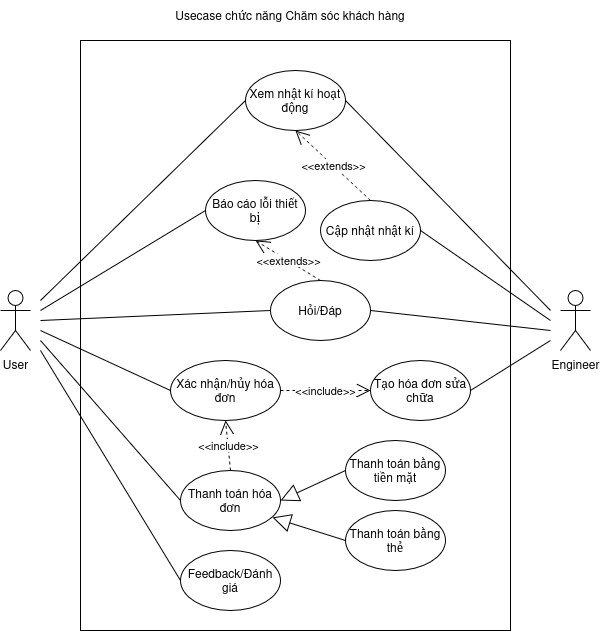

The diagram above was exported from draw.io. Its source (the exported page's mxGraphModel, read from the mxfile embedded in the PNG):
<mxGraphModel dx="1674" dy="703" grid="1" gridSize="10" guides="1" tooltips="1" connect="1" arrows="1" fold="1" page="1" pageScale="1" pageWidth="850" pageHeight="1100" math="0" shadow="0">
  <root>
    <mxCell id="0" />
    <mxCell id="1" parent="0" />
    <mxCell id="PfOJAuMZWV3d919Vqsym-1" value="Usecase chức năng Chăm sóc khách hàng " style="text;html=1;align=center;verticalAlign=middle;whiteSpace=wrap;rounded=0;" vertex="1" parent="1">
      <mxGeometry x="280" y="20" width="260" height="30" as="geometry" />
    </mxCell>
    <mxCell id="PfOJAuMZWV3d919Vqsym-2" value="" style="rounded=0;whiteSpace=wrap;html=1;" vertex="1" parent="1">
      <mxGeometry x="200" y="60" width="430" height="590" as="geometry" />
    </mxCell>
    <mxCell id="PfOJAuMZWV3d919Vqsym-3" value="User" style="shape=umlActor;verticalLabelPosition=bottom;verticalAlign=top;html=1;" vertex="1" parent="1">
      <mxGeometry x="120" y="310" width="30" height="60" as="geometry" />
    </mxCell>
    <mxCell id="PfOJAuMZWV3d919Vqsym-4" value="Xem nhật kí hoạt động " style="ellipse;whiteSpace=wrap;html=1;" vertex="1" parent="1">
      <mxGeometry x="365" y="90" width="100" height="60" as="geometry" />
    </mxCell>
    <mxCell id="PfOJAuMZWV3d919Vqsym-5" value="&lt;div&gt;Báo cáo lỗi thiết bị&lt;/div&gt;" style="ellipse;whiteSpace=wrap;html=1;" vertex="1" parent="1">
      <mxGeometry x="325" y="200" width="100" height="60" as="geometry" />
    </mxCell>
    <mxCell id="PfOJAuMZWV3d919Vqsym-6" value="Engineer" style="shape=umlActor;verticalLabelPosition=bottom;verticalAlign=top;html=1;outlineConnect=0;" vertex="1" parent="1">
      <mxGeometry x="680" y="310" width="30" height="60" as="geometry" />
    </mxCell>
    <mxCell id="PfOJAuMZWV3d919Vqsym-7" value="Tạo hóa đơn sửa chữa" style="ellipse;whiteSpace=wrap;html=1;" vertex="1" parent="1">
      <mxGeometry x="490" y="380" width="100" height="60" as="geometry" />
    </mxCell>
    <mxCell id="PfOJAuMZWV3d919Vqsym-8" value="Thanh toán hóa đơn" style="ellipse;whiteSpace=wrap;html=1;" vertex="1" parent="1">
      <mxGeometry x="300" y="490" width="100" height="60" as="geometry" />
    </mxCell>
    <mxCell id="PfOJAuMZWV3d919Vqsym-9" value="Hỏi/Đáp" style="ellipse;whiteSpace=wrap;html=1;" vertex="1" parent="1">
      <mxGeometry x="390" y="300" width="100" height="60" as="geometry" />
    </mxCell>
    <mxCell id="PfOJAuMZWV3d919Vqsym-10" value="Xác nhận/hủy hóa đơn" style="ellipse;whiteSpace=wrap;html=1;" vertex="1" parent="1">
      <mxGeometry x="290" y="380" width="110" height="60" as="geometry" />
    </mxCell>
    <mxCell id="PfOJAuMZWV3d919Vqsym-11" value="" style="endArrow=none;html=1;rounded=0;entryX=0;entryY=0.5;entryDx=0;entryDy=0;" edge="1" parent="1" target="PfOJAuMZWV3d919Vqsym-5">
      <mxGeometry width="50" height="50" relative="1" as="geometry">
        <mxPoint x="160" y="330" as="sourcePoint" />
        <mxPoint x="450" y="340" as="targetPoint" />
      </mxGeometry>
    </mxCell>
    <mxCell id="PfOJAuMZWV3d919Vqsym-12" value="" style="endArrow=none;html=1;rounded=0;exitX=1;exitY=0.5;exitDx=0;exitDy=0;" edge="1" parent="1" source="PfOJAuMZWV3d919Vqsym-4">
      <mxGeometry width="50" height="50" relative="1" as="geometry">
        <mxPoint x="400" y="390" as="sourcePoint" />
        <mxPoint x="670" y="330" as="targetPoint" />
      </mxGeometry>
    </mxCell>
    <mxCell id="PfOJAuMZWV3d919Vqsym-13" value="" style="endArrow=none;html=1;rounded=0;exitX=1;exitY=0.5;exitDx=0;exitDy=0;" edge="1" parent="1" source="PfOJAuMZWV3d919Vqsym-7">
      <mxGeometry width="50" height="50" relative="1" as="geometry">
        <mxPoint x="400" y="390" as="sourcePoint" />
        <mxPoint x="670" y="360" as="targetPoint" />
      </mxGeometry>
    </mxCell>
    <mxCell id="PfOJAuMZWV3d919Vqsym-14" value="" style="endArrow=none;html=1;rounded=0;exitX=1;exitY=0.5;exitDx=0;exitDy=0;" edge="1" parent="1" source="PfOJAuMZWV3d919Vqsym-9">
      <mxGeometry width="50" height="50" relative="1" as="geometry">
        <mxPoint x="400" y="390" as="sourcePoint" />
        <mxPoint x="670" y="350" as="targetPoint" />
      </mxGeometry>
    </mxCell>
    <mxCell id="PfOJAuMZWV3d919Vqsym-15" value="Feedback/Đánh giá" style="ellipse;whiteSpace=wrap;html=1;" vertex="1" parent="1">
      <mxGeometry x="300" y="570" width="100" height="60" as="geometry" />
    </mxCell>
    <mxCell id="PfOJAuMZWV3d919Vqsym-16" value="" style="endArrow=none;html=1;rounded=0;entryX=0;entryY=0.5;entryDx=0;entryDy=0;" edge="1" parent="1" target="PfOJAuMZWV3d919Vqsym-10">
      <mxGeometry width="50" height="50" relative="1" as="geometry">
        <mxPoint x="160" y="350" as="sourcePoint" />
        <mxPoint x="270" y="280" as="targetPoint" />
      </mxGeometry>
    </mxCell>
    <mxCell id="PfOJAuMZWV3d919Vqsym-17" value="" style="endArrow=none;html=1;rounded=0;entryX=0;entryY=0.5;entryDx=0;entryDy=0;" edge="1" parent="1" target="PfOJAuMZWV3d919Vqsym-8">
      <mxGeometry width="50" height="50" relative="1" as="geometry">
        <mxPoint x="160" y="360" as="sourcePoint" />
        <mxPoint x="270" y="370" as="targetPoint" />
      </mxGeometry>
    </mxCell>
    <mxCell id="PfOJAuMZWV3d919Vqsym-18" value="" style="endArrow=none;html=1;rounded=0;entryX=0;entryY=0.5;entryDx=0;entryDy=0;" edge="1" parent="1" target="PfOJAuMZWV3d919Vqsym-15">
      <mxGeometry width="50" height="50" relative="1" as="geometry">
        <mxPoint x="160" y="370" as="sourcePoint" />
        <mxPoint x="270" y="460" as="targetPoint" />
      </mxGeometry>
    </mxCell>
    <mxCell id="PfOJAuMZWV3d919Vqsym-19" value="" style="endArrow=none;html=1;rounded=0;entryX=0;entryY=0.5;entryDx=0;entryDy=0;" edge="1" parent="1" target="PfOJAuMZWV3d919Vqsym-9">
      <mxGeometry width="50" height="50" relative="1" as="geometry">
        <mxPoint x="160" y="340" as="sourcePoint" />
        <mxPoint x="280" y="620" as="targetPoint" />
      </mxGeometry>
    </mxCell>
    <mxCell id="PfOJAuMZWV3d919Vqsym-20" value="&amp;lt;&amp;lt;include&amp;gt;&amp;gt;" style="endArrow=open;endSize=12;dashed=1;html=1;rounded=0;exitX=0.5;exitY=0;exitDx=0;exitDy=0;entryX=0.5;entryY=1;entryDx=0;entryDy=0;" edge="1" parent="1" source="PfOJAuMZWV3d919Vqsym-8" target="PfOJAuMZWV3d919Vqsym-10">
      <mxGeometry width="160" relative="1" as="geometry">
        <mxPoint x="340" y="370" as="sourcePoint" />
        <mxPoint x="500" y="370" as="targetPoint" />
        <mxPoint as="offset" />
      </mxGeometry>
    </mxCell>
    <mxCell id="PfOJAuMZWV3d919Vqsym-21" value="" style="endArrow=none;html=1;rounded=0;entryX=0;entryY=0.5;entryDx=0;entryDy=0;" edge="1" parent="1" target="PfOJAuMZWV3d919Vqsym-4">
      <mxGeometry width="50" height="50" relative="1" as="geometry">
        <mxPoint x="160" y="320" as="sourcePoint" />
        <mxPoint x="400" y="220" as="targetPoint" />
      </mxGeometry>
    </mxCell>
    <mxCell id="PfOJAuMZWV3d919Vqsym-22" value="Cập nhật nhật kí" style="ellipse;whiteSpace=wrap;html=1;" vertex="1" parent="1">
      <mxGeometry x="440" y="220" width="100" height="60" as="geometry" />
    </mxCell>
    <mxCell id="PfOJAuMZWV3d919Vqsym-23" value="" style="endArrow=none;html=1;rounded=0;exitX=1;exitY=0.5;exitDx=0;exitDy=0;" edge="1" parent="1" source="PfOJAuMZWV3d919Vqsym-22">
      <mxGeometry width="50" height="50" relative="1" as="geometry">
        <mxPoint x="475" y="130" as="sourcePoint" />
        <mxPoint x="670" y="340" as="targetPoint" />
      </mxGeometry>
    </mxCell>
    <mxCell id="PfOJAuMZWV3d919Vqsym-24" value="&amp;lt;&amp;lt;extends&amp;gt;&amp;gt;" style="endArrow=open;endSize=12;dashed=1;html=1;rounded=0;exitX=0.5;exitY=0;exitDx=0;exitDy=0;entryX=0.5;entryY=1;entryDx=0;entryDy=0;" edge="1" parent="1" source="PfOJAuMZWV3d919Vqsym-9" target="PfOJAuMZWV3d919Vqsym-5">
      <mxGeometry width="160" relative="1" as="geometry">
        <mxPoint x="385" y="220" as="sourcePoint" />
        <mxPoint x="425" y="160" as="targetPoint" />
      </mxGeometry>
    </mxCell>
    <mxCell id="PfOJAuMZWV3d919Vqsym-25" value="&amp;lt;&amp;lt;extends&amp;gt;&amp;gt;" style="endArrow=open;endSize=12;dashed=1;html=1;rounded=0;entryX=0.5;entryY=1;entryDx=0;entryDy=0;exitX=0.5;exitY=0;exitDx=0;exitDy=0;" edge="1" parent="1" source="PfOJAuMZWV3d919Vqsym-22" target="PfOJAuMZWV3d919Vqsym-4">
      <mxGeometry width="160" relative="1" as="geometry">
        <mxPoint x="460" y="310" as="sourcePoint" />
        <mxPoint x="370" y="270" as="targetPoint" />
      </mxGeometry>
    </mxCell>
    <mxCell id="PfOJAuMZWV3d919Vqsym-26" value="&amp;lt;&amp;lt;include&amp;gt;&amp;gt;" style="endArrow=open;endSize=12;dashed=1;html=1;rounded=0;exitX=1;exitY=0.5;exitDx=0;exitDy=0;entryX=0;entryY=0.5;entryDx=0;entryDy=0;" edge="1" parent="1" source="PfOJAuMZWV3d919Vqsym-10" target="PfOJAuMZWV3d919Vqsym-7">
      <mxGeometry width="160" relative="1" as="geometry">
        <mxPoint x="370" y="500" as="sourcePoint" />
        <mxPoint x="370" y="450" as="targetPoint" />
        <mxPoint as="offset" />
      </mxGeometry>
    </mxCell>
    <mxCell id="PfOJAuMZWV3d919Vqsym-27" value="" style="endArrow=block;endSize=16;endFill=0;html=1;rounded=0;entryX=1;entryY=0.5;entryDx=0;entryDy=0;exitX=0;exitY=0.5;exitDx=0;exitDy=0;" edge="1" parent="1" source="PfOJAuMZWV3d919Vqsym-28" target="PfOJAuMZWV3d919Vqsym-8">
      <mxGeometry width="160" relative="1" as="geometry">
        <mxPoint x="530" y="531.4711764705883" as="sourcePoint" />
        <mxPoint x="400" y="508.53" as="targetPoint" />
      </mxGeometry>
    </mxCell>
    <mxCell id="PfOJAuMZWV3d919Vqsym-28" value="Thanh toán bằng tiền mặt" style="ellipse;whiteSpace=wrap;html=1;" vertex="1" parent="1">
      <mxGeometry x="465" y="460" width="100" height="60" as="geometry" />
    </mxCell>
    <mxCell id="PfOJAuMZWV3d919Vqsym-29" value="Thanh toán bằng thẻ" style="ellipse;whiteSpace=wrap;html=1;" vertex="1" parent="1">
      <mxGeometry x="465" y="530" width="100" height="60" as="geometry" />
    </mxCell>
    <mxCell id="PfOJAuMZWV3d919Vqsym-30" value="" style="endArrow=block;endSize=16;endFill=0;html=1;rounded=0;entryX=0.92;entryY=0.783;entryDx=0;entryDy=0;exitX=0;exitY=0.5;exitDx=0;exitDy=0;entryPerimeter=0;" edge="1" parent="1" source="PfOJAuMZWV3d919Vqsym-29" target="PfOJAuMZWV3d919Vqsym-8">
      <mxGeometry width="160" relative="1" as="geometry">
        <mxPoint x="475" y="500" as="sourcePoint" />
        <mxPoint x="410" y="530" as="targetPoint" />
      </mxGeometry>
    </mxCell>
  </root>
</mxGraphModel>